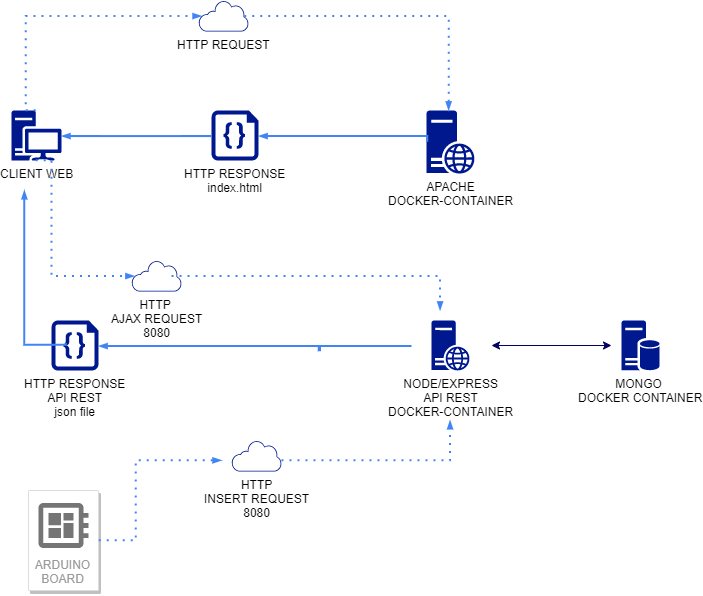

The diagram above was exported from draw.io. Its source (the exported page's mxGraphModel, read from the mxfile embedded in the PNG):
<mxGraphModel dx="1220" dy="613" grid="1" gridSize="10" guides="1" tooltips="1" connect="1" arrows="1" fold="1" page="1" pageScale="1" pageWidth="827" pageHeight="1169" math="0" shadow="0">
  <root>
    <mxCell id="0" />
    <mxCell id="1" parent="0" />
    <mxCell id="1sE47XERyLazHXHE81Nc-7" value="NODE/EXPRESS&lt;br&gt;API REST&lt;br&gt;DOCKER-CONTAINER" style="aspect=fixed;pointerEvents=1;shadow=0;dashed=0;html=1;strokeColor=none;labelPosition=center;verticalLabelPosition=bottom;verticalAlign=top;align=center;fillColor=#00188D;shape=mxgraph.mscae.enterprise.web_server;rounded=1;labelBackgroundColor=#ffffff;" vertex="1" parent="1">
      <mxGeometry x="530" y="370" width="38" height="50" as="geometry" />
    </mxCell>
    <mxCell id="1sE47XERyLazHXHE81Nc-8" value="APACHE&lt;br&gt;DOCKER-CONTAINER&lt;br&gt;" style="aspect=fixed;pointerEvents=1;shadow=0;dashed=0;html=1;strokeColor=none;labelPosition=center;verticalLabelPosition=bottom;verticalAlign=top;align=center;fillColor=#00188D;shape=mxgraph.mscae.enterprise.web_server;rounded=1;labelBackgroundColor=#ffffff;" vertex="1" parent="1">
      <mxGeometry x="525" y="160" width="48" height="63.16" as="geometry" />
    </mxCell>
    <mxCell id="1sE47XERyLazHXHE81Nc-12" value="CLIENT WEB" style="aspect=fixed;pointerEvents=1;shadow=0;dashed=0;html=1;strokeColor=none;labelPosition=center;verticalLabelPosition=bottom;verticalAlign=top;align=center;fillColor=#00188D;shape=mxgraph.mscae.enterprise.workstation_client;rounded=1;labelBackgroundColor=#ffffff;" vertex="1" parent="1">
      <mxGeometry x="110" y="160" width="50" height="50" as="geometry" />
    </mxCell>
    <mxCell id="1sE47XERyLazHXHE81Nc-22" value="ARDUINO BOARD" style="strokeColor=#dddddd;shadow=1;strokeWidth=1;rounded=1;absoluteArcSize=1;arcSize=2;labelPosition=center;verticalLabelPosition=middle;align=center;verticalAlign=bottom;spacingLeft=0;fontColor=#999999;fontSize=12;whiteSpace=wrap;spacingBottom=2;labelBackgroundColor=#ffffff;html=1;" vertex="1" parent="1">
      <mxGeometry x="127" y="540" width="70" height="100" as="geometry" />
    </mxCell>
    <mxCell id="1sE47XERyLazHXHE81Nc-23" value="" style="dashed=0;connectable=0;html=1;fillColor=#757575;strokeColor=none;shape=mxgraph.gcp2.circuit_board;part=1;" vertex="1" parent="1sE47XERyLazHXHE81Nc-22">
      <mxGeometry x="0.5" width="50" height="45" relative="1" as="geometry">
        <mxPoint x="-25" y="12.5" as="offset" />
      </mxGeometry>
    </mxCell>
    <mxCell id="1sE47XERyLazHXHE81Nc-24" value="MONGO&amp;nbsp;&lt;br&gt;DOCKER CONTAINER" style="aspect=fixed;pointerEvents=1;shadow=0;dashed=0;html=1;strokeColor=none;labelPosition=center;verticalLabelPosition=bottom;verticalAlign=top;align=center;fillColor=#00188D;shape=mxgraph.mscae.enterprise.database_server;rounded=1;labelBackgroundColor=#ffffff;" vertex="1" parent="1">
      <mxGeometry x="720" y="370" width="38" height="50" as="geometry" />
    </mxCell>
    <mxCell id="1sE47XERyLazHXHE81Nc-29" value="" style="edgeStyle=orthogonalEdgeStyle;fontSize=12;html=1;endArrow=blockThin;endFill=1;rounded=0;strokeWidth=2;endSize=4;startSize=4;dashed=1;dashPattern=1 3;strokeColor=#4284F3;exitX=0.48;exitY=0.01;exitDx=0;exitDy=0;exitPerimeter=0;entryX=0.06;entryY=0.5;entryDx=0;entryDy=0;entryPerimeter=0;" edge="1" parent="1" source="1sE47XERyLazHXHE81Nc-12" target="1sE47XERyLazHXHE81Nc-39">
      <mxGeometry width="100" relative="1" as="geometry">
        <mxPoint x="120" y="160" as="sourcePoint" />
        <mxPoint x="540" y="160" as="targetPoint" />
        <Array as="points">
          <mxPoint x="124" y="66" />
        </Array>
      </mxGeometry>
    </mxCell>
    <mxCell id="1sE47XERyLazHXHE81Nc-37" value="HTTP RESPONSE&lt;br&gt;index.html" style="aspect=fixed;pointerEvents=1;shadow=0;dashed=0;html=1;strokeColor=none;labelPosition=center;verticalLabelPosition=bottom;verticalAlign=top;align=center;fillColor=#00188D;shape=mxgraph.azure.code_file;rounded=1;labelBackgroundColor=#ffffff;" vertex="1" parent="1">
      <mxGeometry x="310" y="159.99999999999997" width="47" height="50" as="geometry" />
    </mxCell>
    <mxCell id="1sE47XERyLazHXHE81Nc-39" value="HTTP REQUEST" style="aspect=fixed;pointerEvents=1;shadow=0;dashed=0;html=1;strokeColor=none;labelPosition=center;verticalLabelPosition=bottom;verticalAlign=top;align=center;fillColor=#00188D;shape=mxgraph.mscae.enterprise.internet_hollow;rounded=1;labelBackgroundColor=#ffffff;" vertex="1" parent="1">
      <mxGeometry x="297" y="50" width="50" height="31" as="geometry" />
    </mxCell>
    <mxCell id="1sE47XERyLazHXHE81Nc-41" value="" style="edgeStyle=orthogonalEdgeStyle;fontSize=12;html=1;endArrow=blockThin;endFill=1;rounded=0;strokeWidth=2;endSize=4;startSize=4;dashed=1;dashPattern=1 3;strokeColor=#4284F3;exitX=0.92;exitY=0.5;exitDx=0;exitDy=0;exitPerimeter=0;" edge="1" parent="1" source="1sE47XERyLazHXHE81Nc-39">
      <mxGeometry width="100" relative="1" as="geometry">
        <mxPoint x="509.9957142857144" y="151.43" as="sourcePoint" />
        <mxPoint x="547" y="160" as="targetPoint" />
        <Array as="points">
          <mxPoint x="547" y="66" />
        </Array>
      </mxGeometry>
    </mxCell>
    <mxCell id="1sE47XERyLazHXHE81Nc-43" value="HTTP RESPONSE&lt;br&gt;API REST&lt;br&gt;json file&lt;br&gt;" style="aspect=fixed;pointerEvents=1;shadow=0;dashed=0;html=1;strokeColor=none;labelPosition=center;verticalLabelPosition=bottom;verticalAlign=top;align=center;fillColor=#00188D;shape=mxgraph.azure.code_file;rounded=1;labelBackgroundColor=#ffffff;" vertex="1" parent="1">
      <mxGeometry x="150" y="370" width="47" height="50" as="geometry" />
    </mxCell>
    <mxCell id="1sE47XERyLazHXHE81Nc-46" value="" style="edgeStyle=orthogonalEdgeStyle;fontSize=12;html=1;endArrow=blockThin;endFill=1;rounded=0;strokeWidth=2;endSize=4;startSize=4;dashed=0;strokeColor=#4284F3;exitX=0;exitY=0.5;exitDx=0;exitDy=0;exitPerimeter=0;entryX=1;entryY=0.5;entryDx=0;entryDy=0;entryPerimeter=0;" edge="1" parent="1" source="1sE47XERyLazHXHE81Nc-8" target="1sE47XERyLazHXHE81Nc-37">
      <mxGeometry width="100" relative="1" as="geometry">
        <mxPoint x="640" y="491.42571428571443" as="sourcePoint" />
        <mxPoint x="250" y="259.9971428571429" as="targetPoint" />
        <Array as="points">
          <mxPoint x="526" y="186" />
        </Array>
      </mxGeometry>
    </mxCell>
    <mxCell id="1sE47XERyLazHXHE81Nc-49" value="" style="edgeStyle=orthogonalEdgeStyle;fontSize=12;html=1;endArrow=blockThin;endFill=1;rounded=0;strokeWidth=2;endSize=4;startSize=4;dashed=0;strokeColor=#4284F3;exitX=0;exitY=0.5;exitDx=0;exitDy=0;exitPerimeter=0;entryX=1;entryY=0.5;entryDx=0;entryDy=0;entryPerimeter=0;" edge="1" parent="1" source="1sE47XERyLazHXHE81Nc-37" target="1sE47XERyLazHXHE81Nc-12">
      <mxGeometry width="100" relative="1" as="geometry">
        <mxPoint x="338.5742857142858" y="315.71571428571434" as="sourcePoint" />
        <mxPoint x="170.00285714285735" y="310.0014285714287" as="targetPoint" />
        <Array as="points">
          <mxPoint x="270" y="186" />
          <mxPoint x="270" y="186" />
        </Array>
      </mxGeometry>
    </mxCell>
    <mxCell id="1sE47XERyLazHXHE81Nc-50" value="HTTP&amp;nbsp;&lt;br&gt;AJAX REQUEST&lt;br&gt;8080" style="aspect=fixed;pointerEvents=1;shadow=0;dashed=0;html=1;strokeColor=none;labelPosition=center;verticalLabelPosition=bottom;verticalAlign=top;align=center;fillColor=#00188D;shape=mxgraph.mscae.enterprise.internet_hollow;rounded=1;labelBackgroundColor=#ffffff;" vertex="1" parent="1">
      <mxGeometry x="230" y="310" width="50" height="31" as="geometry" />
    </mxCell>
    <mxCell id="1sE47XERyLazHXHE81Nc-51" value="" style="edgeStyle=orthogonalEdgeStyle;fontSize=12;html=1;endArrow=blockThin;endFill=1;rounded=0;strokeWidth=2;endSize=4;startSize=4;dashed=1;dashPattern=1 3;strokeColor=#4284F3;exitX=0.5;exitY=1;exitDx=0;exitDy=0;exitPerimeter=0;entryX=0.06;entryY=0.5;entryDx=0;entryDy=0;entryPerimeter=0;" edge="1" parent="1" source="1sE47XERyLazHXHE81Nc-12" target="1sE47XERyLazHXHE81Nc-50">
      <mxGeometry width="100" relative="1" as="geometry">
        <mxPoint x="181.28571428571445" y="369.9971428571429" as="sourcePoint" />
        <mxPoint x="347" y="275.71142857142866" as="targetPoint" />
        <Array as="points">
          <mxPoint x="150" y="210" />
          <mxPoint x="150" y="326" />
        </Array>
      </mxGeometry>
    </mxCell>
    <mxCell id="1sE47XERyLazHXHE81Nc-52" value="" style="edgeStyle=orthogonalEdgeStyle;fontSize=12;html=1;endArrow=blockThin;endFill=1;rounded=0;strokeWidth=2;endSize=4;startSize=4;dashed=1;dashPattern=1 3;strokeColor=#4284F3;exitX=0.92;exitY=0.5;exitDx=0;exitDy=0;exitPerimeter=0;" edge="1" parent="1">
      <mxGeometry width="100" relative="1" as="geometry">
        <mxPoint x="269.9971428571429" y="325.71142857142866" as="sourcePoint" />
        <mxPoint x="539" y="360" as="targetPoint" />
        <Array as="points">
          <mxPoint x="539" y="326" />
        </Array>
      </mxGeometry>
    </mxCell>
    <mxCell id="1sE47XERyLazHXHE81Nc-55" value="" style="edgeStyle=orthogonalEdgeStyle;fontSize=12;html=1;endArrow=blockThin;endFill=1;rounded=0;strokeWidth=2;endSize=4;startSize=4;dashed=0;strokeColor=#4284F3;entryX=1;entryY=0.5;entryDx=0;entryDy=0;entryPerimeter=0;" edge="1" parent="1" target="1sE47XERyLazHXHE81Nc-43">
      <mxGeometry width="100" relative="1" as="geometry">
        <mxPoint x="510" y="396" as="sourcePoint" />
        <mxPoint x="249" y="470" as="targetPoint" />
        <Array as="points">
          <mxPoint x="417" y="396" />
          <mxPoint x="417" y="400" />
          <mxPoint x="419" y="400" />
          <mxPoint x="419" y="396" />
        </Array>
      </mxGeometry>
    </mxCell>
    <mxCell id="1sE47XERyLazHXHE81Nc-56" value="" style="edgeStyle=orthogonalEdgeStyle;fontSize=12;html=1;endArrow=blockThin;endFill=1;rounded=0;strokeWidth=2;endSize=4;startSize=4;dashed=0;strokeColor=#4284F3;exitX=0.307;exitY=0.454;exitDx=0;exitDy=0;exitPerimeter=0;" edge="1" parent="1" source="1sE47XERyLazHXHE81Nc-43">
      <mxGeometry width="100" relative="1" as="geometry">
        <mxPoint x="110" y="394.2814285714287" as="sourcePoint" />
        <mxPoint x="123" y="240" as="targetPoint" />
        <Array as="points">
          <mxPoint x="164" y="394" />
          <mxPoint x="123" y="394" />
        </Array>
      </mxGeometry>
    </mxCell>
    <mxCell id="1sE47XERyLazHXHE81Nc-57" value="" style="edgeStyle=orthogonalEdgeStyle;fontSize=12;html=1;endArrow=blockThin;endFill=1;rounded=0;strokeWidth=2;endSize=4;startSize=4;dashed=1;dashPattern=1 3;strokeColor=#4284F3;exitX=1;exitY=0.5;exitDx=0;exitDy=0;" edge="1" parent="1" source="1sE47XERyLazHXHE81Nc-22">
      <mxGeometry width="100" relative="1" as="geometry">
        <mxPoint x="244.14571428571446" y="631.287142857143" as="sourcePoint" />
        <mxPoint x="320" y="510" as="targetPoint" />
        <Array as="points">
          <mxPoint x="234" y="590" />
          <mxPoint x="234" y="510" />
        </Array>
      </mxGeometry>
    </mxCell>
    <mxCell id="1sE47XERyLazHXHE81Nc-58" value="HTTP&lt;br&gt;INSERT REQUEST&lt;br&gt;8080" style="aspect=fixed;pointerEvents=1;shadow=0;dashed=0;html=1;strokeColor=none;labelPosition=center;verticalLabelPosition=bottom;verticalAlign=top;align=center;fillColor=#00188D;shape=mxgraph.mscae.enterprise.internet_hollow;rounded=1;labelBackgroundColor=#ffffff;" vertex="1" parent="1">
      <mxGeometry x="330" y="490" width="50" height="31" as="geometry" />
    </mxCell>
    <mxCell id="1sE47XERyLazHXHE81Nc-60" value="" style="edgeStyle=orthogonalEdgeStyle;fontSize=12;html=1;endArrow=blockThin;endFill=1;rounded=0;strokeWidth=2;endSize=4;startSize=4;dashed=1;dashPattern=1 3;strokeColor=#4284F3;" edge="1" parent="1" source="1sE47XERyLazHXHE81Nc-58">
      <mxGeometry width="100" relative="1" as="geometry">
        <mxPoint x="460.00285714285735" y="579.9971428571429" as="sourcePoint" />
        <mxPoint x="549" y="470" as="targetPoint" />
        <Array as="points">
          <mxPoint x="549" y="510" />
        </Array>
      </mxGeometry>
    </mxCell>
    <mxCell id="1sE47XERyLazHXHE81Nc-65" value="" style="endArrow=classic;startArrow=classic;html=1;strokeColor=#000066;" edge="1" parent="1">
      <mxGeometry width="50" height="50" relative="1" as="geometry">
        <mxPoint x="590" y="395" as="sourcePoint" />
        <mxPoint x="710" y="395" as="targetPoint" />
      </mxGeometry>
    </mxCell>
  </root>
</mxGraphModel>